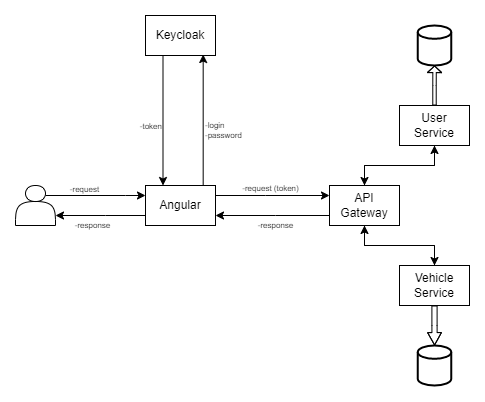

The diagram above was exported from draw.io. Its source (the exported page's mxGraphModel, read from the mxfile embedded in the PNG):
<mxGraphModel dx="961" dy="528" grid="1" gridSize="10" guides="1" tooltips="1" connect="1" arrows="1" fold="1" page="1" pageScale="1" pageWidth="827" pageHeight="1169" math="0" shadow="0">
  <root>
    <mxCell id="0" />
    <mxCell id="1" parent="0" />
    <mxCell id="i-9ZXjM43xynZuSNVJzp-27" style="edgeStyle=orthogonalEdgeStyle;rounded=0;orthogonalLoop=1;jettySize=auto;html=1;exitX=0.75;exitY=0.25;exitDx=0;exitDy=0;exitPerimeter=0;" edge="1" parent="1" source="i-9ZXjM43xynZuSNVJzp-1" target="i-9ZXjM43xynZuSNVJzp-2">
      <mxGeometry relative="1" as="geometry">
        <Array as="points">
          <mxPoint x="140" y="370" />
          <mxPoint x="140" y="370" />
        </Array>
      </mxGeometry>
    </mxCell>
    <mxCell id="i-9ZXjM43xynZuSNVJzp-29" value="-request" style="edgeLabel;html=1;align=center;verticalAlign=bottom;resizable=0;points=[];fontSize=8;" vertex="1" connectable="0" parent="i-9ZXjM43xynZuSNVJzp-27">
      <mxGeometry x="-0.2314" y="-1" relative="1" as="geometry">
        <mxPoint as="offset" />
      </mxGeometry>
    </mxCell>
    <mxCell id="i-9ZXjM43xynZuSNVJzp-1" value="" style="shape=actor;whiteSpace=wrap;html=1;" vertex="1" parent="1">
      <mxGeometry x="30" y="360" width="40" height="40" as="geometry" />
    </mxCell>
    <mxCell id="i-9ZXjM43xynZuSNVJzp-5" style="edgeStyle=orthogonalEdgeStyle;rounded=0;orthogonalLoop=1;jettySize=auto;html=1;exitX=0.824;exitY=0.008;exitDx=0;exitDy=0;exitPerimeter=0;entryX=0.824;entryY=0.975;entryDx=0;entryDy=0;entryPerimeter=0;" edge="1" parent="1" source="i-9ZXjM43xynZuSNVJzp-2" target="i-9ZXjM43xynZuSNVJzp-4">
      <mxGeometry relative="1" as="geometry" />
    </mxCell>
    <mxCell id="i-9ZXjM43xynZuSNVJzp-9" value="-login&lt;br style=&quot;font-size: 8px;&quot;&gt;-password" style="edgeLabel;html=1;align=left;verticalAlign=middle;resizable=0;points=[];fontSize=8;" vertex="1" connectable="0" parent="i-9ZXjM43xynZuSNVJzp-5">
      <mxGeometry x="-0.1535" relative="1" as="geometry">
        <mxPoint as="offset" />
      </mxGeometry>
    </mxCell>
    <mxCell id="i-9ZXjM43xynZuSNVJzp-12" style="edgeStyle=orthogonalEdgeStyle;rounded=0;orthogonalLoop=1;jettySize=auto;html=1;" edge="1" parent="1" source="i-9ZXjM43xynZuSNVJzp-2" target="i-9ZXjM43xynZuSNVJzp-11">
      <mxGeometry relative="1" as="geometry">
        <Array as="points">
          <mxPoint x="280" y="370" />
          <mxPoint x="280" y="370" />
        </Array>
      </mxGeometry>
    </mxCell>
    <mxCell id="i-9ZXjM43xynZuSNVJzp-13" value="-request (token)" style="edgeLabel;html=1;align=center;verticalAlign=bottom;resizable=0;points=[];fontSize=8;" vertex="1" connectable="0" parent="i-9ZXjM43xynZuSNVJzp-12">
      <mxGeometry x="-0.2438" relative="1" as="geometry">
        <mxPoint x="12" as="offset" />
      </mxGeometry>
    </mxCell>
    <mxCell id="i-9ZXjM43xynZuSNVJzp-28" style="edgeStyle=orthogonalEdgeStyle;rounded=0;orthogonalLoop=1;jettySize=auto;html=1;" edge="1" parent="1" source="i-9ZXjM43xynZuSNVJzp-2" target="i-9ZXjM43xynZuSNVJzp-1">
      <mxGeometry relative="1" as="geometry">
        <Array as="points">
          <mxPoint x="120" y="390" />
          <mxPoint x="120" y="390" />
        </Array>
      </mxGeometry>
    </mxCell>
    <mxCell id="i-9ZXjM43xynZuSNVJzp-30" value="-response" style="edgeLabel;html=1;align=center;verticalAlign=top;resizable=0;points=[];fontSize=8;" vertex="1" connectable="0" parent="i-9ZXjM43xynZuSNVJzp-28">
      <mxGeometry x="0.1778" y="-1" relative="1" as="geometry">
        <mxPoint as="offset" />
      </mxGeometry>
    </mxCell>
    <mxCell id="i-9ZXjM43xynZuSNVJzp-2" value="Angular" style="rounded=0;whiteSpace=wrap;html=1;" vertex="1" parent="1">
      <mxGeometry x="160" y="360" width="70" height="40" as="geometry" />
    </mxCell>
    <mxCell id="i-9ZXjM43xynZuSNVJzp-8" style="edgeStyle=orthogonalEdgeStyle;rounded=0;orthogonalLoop=1;jettySize=auto;html=1;entryX=0.25;entryY=0;entryDx=0;entryDy=0;exitX=0.25;exitY=1;exitDx=0;exitDy=0;" edge="1" parent="1" source="i-9ZXjM43xynZuSNVJzp-4" target="i-9ZXjM43xynZuSNVJzp-2">
      <mxGeometry relative="1" as="geometry" />
    </mxCell>
    <mxCell id="i-9ZXjM43xynZuSNVJzp-10" value="-token" style="edgeLabel;html=1;align=right;verticalAlign=middle;resizable=0;points=[];fontSize=8;" vertex="1" connectable="0" parent="i-9ZXjM43xynZuSNVJzp-8">
      <mxGeometry x="0.0963" relative="1" as="geometry">
        <mxPoint as="offset" />
      </mxGeometry>
    </mxCell>
    <mxCell id="i-9ZXjM43xynZuSNVJzp-4" value="Keycloak" style="rounded=0;whiteSpace=wrap;html=1;" vertex="1" parent="1">
      <mxGeometry x="160" y="190" width="70" height="40" as="geometry" />
    </mxCell>
    <mxCell id="i-9ZXjM43xynZuSNVJzp-20" style="edgeStyle=orthogonalEdgeStyle;rounded=0;orthogonalLoop=1;jettySize=auto;html=1;entryX=0.5;entryY=1;entryDx=0;entryDy=0;" edge="1" parent="1" source="i-9ZXjM43xynZuSNVJzp-11" target="i-9ZXjM43xynZuSNVJzp-14">
      <mxGeometry relative="1" as="geometry" />
    </mxCell>
    <mxCell id="i-9ZXjM43xynZuSNVJzp-21" style="edgeStyle=orthogonalEdgeStyle;rounded=0;orthogonalLoop=1;jettySize=auto;html=1;entryX=0.5;entryY=0;entryDx=0;entryDy=0;" edge="1" parent="1" source="i-9ZXjM43xynZuSNVJzp-11" target="i-9ZXjM43xynZuSNVJzp-15">
      <mxGeometry relative="1" as="geometry" />
    </mxCell>
    <mxCell id="i-9ZXjM43xynZuSNVJzp-25" style="edgeStyle=orthogonalEdgeStyle;rounded=0;orthogonalLoop=1;jettySize=auto;html=1;" edge="1" parent="1" source="i-9ZXjM43xynZuSNVJzp-11" target="i-9ZXjM43xynZuSNVJzp-2">
      <mxGeometry relative="1" as="geometry">
        <Array as="points">
          <mxPoint x="290" y="390" />
          <mxPoint x="290" y="390" />
        </Array>
      </mxGeometry>
    </mxCell>
    <mxCell id="i-9ZXjM43xynZuSNVJzp-26" value="-response" style="edgeLabel;html=1;align=center;verticalAlign=top;resizable=0;points=[];fontSize=8;" vertex="1" connectable="0" parent="i-9ZXjM43xynZuSNVJzp-25">
      <mxGeometry x="0.193" y="-1" relative="1" as="geometry">
        <mxPoint x="14" as="offset" />
      </mxGeometry>
    </mxCell>
    <mxCell id="i-9ZXjM43xynZuSNVJzp-11" value="API Gateway" style="rounded=0;whiteSpace=wrap;html=1;" vertex="1" parent="1">
      <mxGeometry x="344" y="360" width="70" height="40" as="geometry" />
    </mxCell>
    <mxCell id="i-9ZXjM43xynZuSNVJzp-24" style="edgeStyle=orthogonalEdgeStyle;rounded=0;orthogonalLoop=1;jettySize=auto;html=1;entryX=0.5;entryY=0;entryDx=0;entryDy=0;" edge="1" parent="1" source="i-9ZXjM43xynZuSNVJzp-14" target="i-9ZXjM43xynZuSNVJzp-11">
      <mxGeometry relative="1" as="geometry" />
    </mxCell>
    <mxCell id="i-9ZXjM43xynZuSNVJzp-34" style="edgeStyle=orthogonalEdgeStyle;rounded=0;orthogonalLoop=1;jettySize=auto;html=1;shape=flexArrow;endWidth=9.88505747126437;endSize=1.8689655172413797;width=3.4482758620689657;" edge="1" parent="1" source="i-9ZXjM43xynZuSNVJzp-14" target="i-9ZXjM43xynZuSNVJzp-31">
      <mxGeometry relative="1" as="geometry" />
    </mxCell>
    <mxCell id="i-9ZXjM43xynZuSNVJzp-14" value="User Service" style="rounded=0;whiteSpace=wrap;html=1;" vertex="1" parent="1">
      <mxGeometry x="414" y="280" width="70" height="40" as="geometry" />
    </mxCell>
    <mxCell id="i-9ZXjM43xynZuSNVJzp-23" style="edgeStyle=orthogonalEdgeStyle;rounded=0;orthogonalLoop=1;jettySize=auto;html=1;entryX=0.5;entryY=1;entryDx=0;entryDy=0;" edge="1" parent="1" source="i-9ZXjM43xynZuSNVJzp-15" target="i-9ZXjM43xynZuSNVJzp-11">
      <mxGeometry relative="1" as="geometry" />
    </mxCell>
    <mxCell id="i-9ZXjM43xynZuSNVJzp-37" style="edgeStyle=orthogonalEdgeStyle;rounded=0;orthogonalLoop=1;jettySize=auto;html=1;shape=flexArrow;width=5.1923076923076925;endSize=3.8076923076923075;endWidth=7.655325443786982;" edge="1" parent="1" source="i-9ZXjM43xynZuSNVJzp-15" target="i-9ZXjM43xynZuSNVJzp-36">
      <mxGeometry relative="1" as="geometry" />
    </mxCell>
    <mxCell id="i-9ZXjM43xynZuSNVJzp-15" value="Vehicle Service" style="rounded=0;whiteSpace=wrap;html=1;" vertex="1" parent="1">
      <mxGeometry x="414" y="440" width="70" height="40" as="geometry" />
    </mxCell>
    <mxCell id="i-9ZXjM43xynZuSNVJzp-31" value="" style="strokeWidth=2;html=1;shape=mxgraph.flowchart.database;whiteSpace=wrap;" vertex="1" parent="1">
      <mxGeometry x="432.25" y="200" width="33.5" height="40" as="geometry" />
    </mxCell>
    <mxCell id="i-9ZXjM43xynZuSNVJzp-36" value="" style="strokeWidth=2;html=1;shape=mxgraph.flowchart.database;whiteSpace=wrap;" vertex="1" parent="1">
      <mxGeometry x="432.25" y="520" width="33.5" height="40" as="geometry" />
    </mxCell>
  </root>
</mxGraphModel>